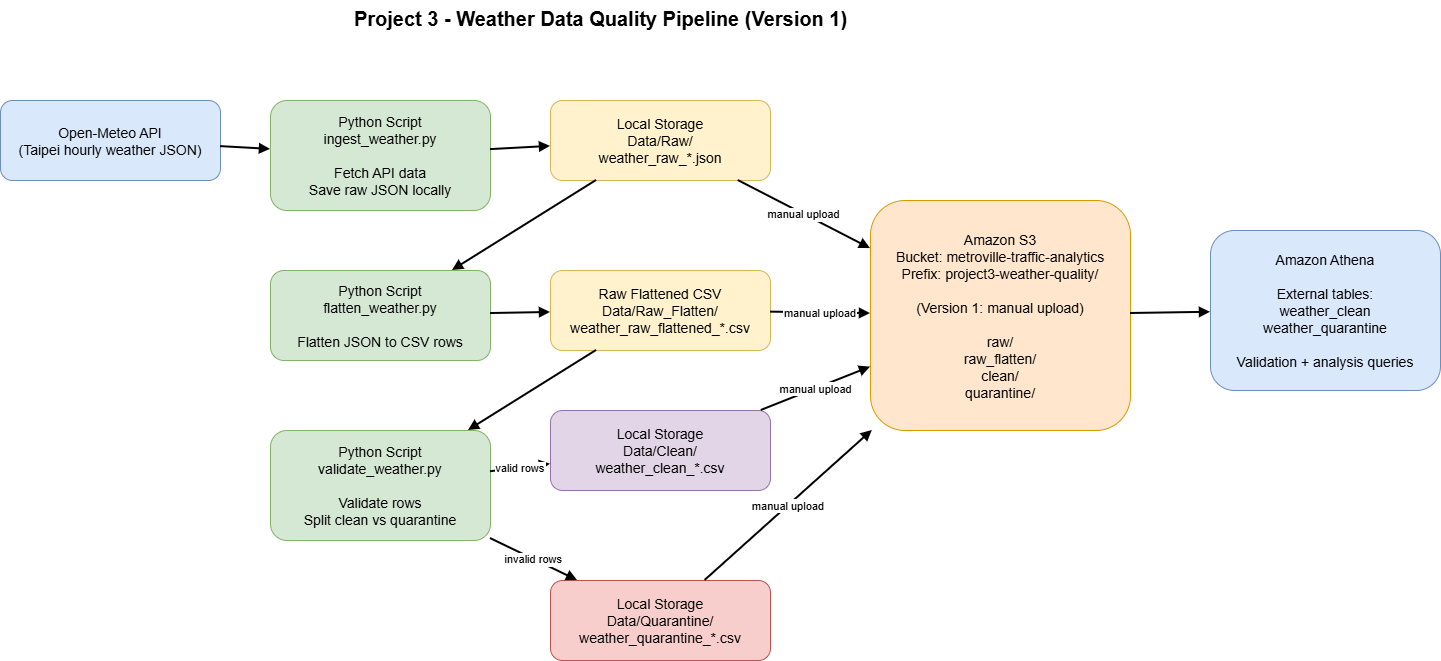

The diagram above was exported from draw.io. Its source (the exported page's mxGraphModel, read from the mxfile embedded in the PNG):
<mxGraphModel dx="1042" dy="527" grid="1" gridSize="10" guides="1" tooltips="1" connect="1" arrows="1" fold="1" page="1" pageScale="1" pageWidth="850" pageHeight="1100" math="0" shadow="0">
  <root>
    <mxCell id="0" />
    <mxCell id="1" parent="0" />
    <mxCell id="FuQH8IvvG-6tzQRExK1q-1" parent="1" style="text;html=1;strokeColor=none;fillColor=none;align=center;fontSize=20;fontStyle=1;" value="Project 3 - Weather Data Quality Pipeline (Version 1)" vertex="1">
      <mxGeometry height="30" width="500" x="420" y="20" as="geometry" />
    </mxCell>
    <mxCell id="FuQH8IvvG-6tzQRExK1q-2" parent="1" style="rounded=1;fillColor=#dae8fc;strokeColor=#6c8ebf;fontSize=14;" value="Open-Meteo API&#10;(Taipei hourly weather JSON)" vertex="1">
      <mxGeometry height="80" width="220" x="70" y="120" as="geometry" />
    </mxCell>
    <mxCell id="FuQH8IvvG-6tzQRExK1q-3" parent="1" style="rounded=1;fillColor=#d5e8d4;strokeColor=#82b366;fontSize=14;" value="Python Script&#10;ingest_weather.py&#10;&#10;Fetch API data&#10;Save raw JSON locally" vertex="1">
      <mxGeometry height="110" width="220" x="340" y="120" as="geometry" />
    </mxCell>
    <mxCell id="FuQH8IvvG-6tzQRExK1q-4" parent="1" style="rounded=1;fillColor=#fff2cc;strokeColor=#d6b656;fontSize=14;" value="Local Storage&#10;Data/Raw/&#10;weather_raw_*.json" vertex="1">
      <mxGeometry height="80" width="220" x="620" y="120" as="geometry" />
    </mxCell>
    <mxCell id="FuQH8IvvG-6tzQRExK1q-5" parent="1" style="rounded=1;fillColor=#d5e8d4;strokeColor=#82b366;fontSize=14;" value="Python Script&#10;flatten_weather.py&#10;&#10;Flatten JSON to CSV rows" vertex="1">
      <mxGeometry height="90" width="220" x="340" y="290" as="geometry" />
    </mxCell>
    <mxCell id="FuQH8IvvG-6tzQRExK1q-6" parent="1" style="rounded=1;fillColor=#fff2cc;strokeColor=#d6b656;fontSize=14;" value="Raw Flattened CSV&#10;Data/Raw_Flatten/&#10;weather_raw_flattened_*.csv" vertex="1">
      <mxGeometry height="80" width="220" x="620" y="290" as="geometry" />
    </mxCell>
    <mxCell id="FuQH8IvvG-6tzQRExK1q-7" parent="1" style="rounded=1;fillColor=#d5e8d4;strokeColor=#82b366;fontSize=14;" value="Python Script&#10;validate_weather.py&#10;&#10;Validate rows&#10;Split clean vs quarantine" vertex="1">
      <mxGeometry height="110" width="220" x="340" y="450" as="geometry" />
    </mxCell>
    <mxCell id="FuQH8IvvG-6tzQRExK1q-8" parent="1" style="rounded=1;fillColor=#e1d5e7;strokeColor=#9673a6;fontSize=14;" value="Local Storage&#10;Data/Clean/&#10;weather_clean_*.csv" vertex="1">
      <mxGeometry height="80" width="220" x="620" y="430" as="geometry" />
    </mxCell>
    <mxCell id="FuQH8IvvG-6tzQRExK1q-9" parent="1" style="rounded=1;fillColor=#f8cecc;strokeColor=#b85450;fontSize=14;" value="Local Storage&#10;Data/Quarantine/&#10;weather_quarantine_*.csv" vertex="1">
      <mxGeometry height="80" width="220" x="620" y="600" as="geometry" />
    </mxCell>
    <mxCell id="FuQH8IvvG-6tzQRExK1q-10" parent="1" style="rounded=1;fillColor=#ffe6cc;strokeColor=#d79b00;fontSize=14;" value="Amazon S3&#10;Bucket: metroville-traffic-analytics&#10;Prefix: project3-weather-quality/&#10;&#10;(Version 1: manual upload)&#10;&#10;raw/&#10;raw_flatten/&#10;clean/&#10;quarantine/" vertex="1">
      <mxGeometry height="230" width="260" x="940" y="220" as="geometry" />
    </mxCell>
    <mxCell id="FuQH8IvvG-6tzQRExK1q-11" parent="1" style="rounded=1;fillColor=#dae8fc;strokeColor=#6c8ebf;fontSize=14;" value="Amazon Athena&#10;&#10;External tables:&#10;weather_clean&#10;weather_quarantine&#10;&#10;Validation + analysis queries" vertex="1">
      <mxGeometry height="160" width="230" x="1280" y="250" as="geometry" />
    </mxCell>
    <mxCell id="FuQH8IvvG-6tzQRExK1q-12" edge="1" parent="1" source="FuQH8IvvG-6tzQRExK1q-2" style="endArrow=block;strokeWidth=2;" target="FuQH8IvvG-6tzQRExK1q-3">
      <mxGeometry relative="1" as="geometry" />
    </mxCell>
    <mxCell id="FuQH8IvvG-6tzQRExK1q-13" edge="1" parent="1" source="FuQH8IvvG-6tzQRExK1q-3" style="endArrow=block;strokeWidth=2;" target="FuQH8IvvG-6tzQRExK1q-4">
      <mxGeometry relative="1" as="geometry" />
    </mxCell>
    <mxCell id="FuQH8IvvG-6tzQRExK1q-14" edge="1" parent="1" source="FuQH8IvvG-6tzQRExK1q-4" style="endArrow=block;strokeWidth=2;" target="FuQH8IvvG-6tzQRExK1q-5">
      <mxGeometry relative="1" as="geometry" />
    </mxCell>
    <mxCell id="FuQH8IvvG-6tzQRExK1q-15" edge="1" parent="1" source="FuQH8IvvG-6tzQRExK1q-5" style="endArrow=block;strokeWidth=2;" target="FuQH8IvvG-6tzQRExK1q-6">
      <mxGeometry relative="1" as="geometry" />
    </mxCell>
    <mxCell id="FuQH8IvvG-6tzQRExK1q-16" edge="1" parent="1" source="FuQH8IvvG-6tzQRExK1q-6" style="endArrow=block;strokeWidth=2;" target="FuQH8IvvG-6tzQRExK1q-7">
      <mxGeometry relative="1" as="geometry" />
    </mxCell>
    <mxCell id="FuQH8IvvG-6tzQRExK1q-17" edge="1" parent="1" source="FuQH8IvvG-6tzQRExK1q-7" style="endArrow=block;strokeWidth=2;" target="FuQH8IvvG-6tzQRExK1q-8" value="valid rows">
      <mxGeometry relative="1" as="geometry" />
    </mxCell>
    <mxCell id="FuQH8IvvG-6tzQRExK1q-18" edge="1" parent="1" source="FuQH8IvvG-6tzQRExK1q-7" style="endArrow=block;strokeWidth=2;" target="FuQH8IvvG-6tzQRExK1q-9" value="invalid rows">
      <mxGeometry relative="1" as="geometry" />
    </mxCell>
    <mxCell id="FuQH8IvvG-6tzQRExK1q-19" edge="1" parent="1" source="FuQH8IvvG-6tzQRExK1q-4" style="endArrow=block;strokeWidth=2;" target="FuQH8IvvG-6tzQRExK1q-10" value="manual upload">
      <mxGeometry relative="1" as="geometry" />
    </mxCell>
    <mxCell id="FuQH8IvvG-6tzQRExK1q-20" edge="1" parent="1" source="FuQH8IvvG-6tzQRExK1q-6" style="endArrow=block;strokeWidth=2;" target="FuQH8IvvG-6tzQRExK1q-10" value="manual upload">
      <mxGeometry relative="1" as="geometry" />
    </mxCell>
    <mxCell id="FuQH8IvvG-6tzQRExK1q-21" edge="1" parent="1" source="FuQH8IvvG-6tzQRExK1q-8" style="endArrow=block;strokeWidth=2;" target="FuQH8IvvG-6tzQRExK1q-10" value="manual upload">
      <mxGeometry relative="1" as="geometry" />
    </mxCell>
    <mxCell id="FuQH8IvvG-6tzQRExK1q-22" edge="1" parent="1" source="FuQH8IvvG-6tzQRExK1q-9" style="endArrow=block;strokeWidth=2;" target="FuQH8IvvG-6tzQRExK1q-10" value="manual upload">
      <mxGeometry relative="1" as="geometry" />
    </mxCell>
    <mxCell id="FuQH8IvvG-6tzQRExK1q-23" edge="1" parent="1" source="FuQH8IvvG-6tzQRExK1q-10" style="endArrow=block;strokeWidth=2;" target="FuQH8IvvG-6tzQRExK1q-11">
      <mxGeometry relative="1" as="geometry" />
    </mxCell>
  </root>
</mxGraphModel>